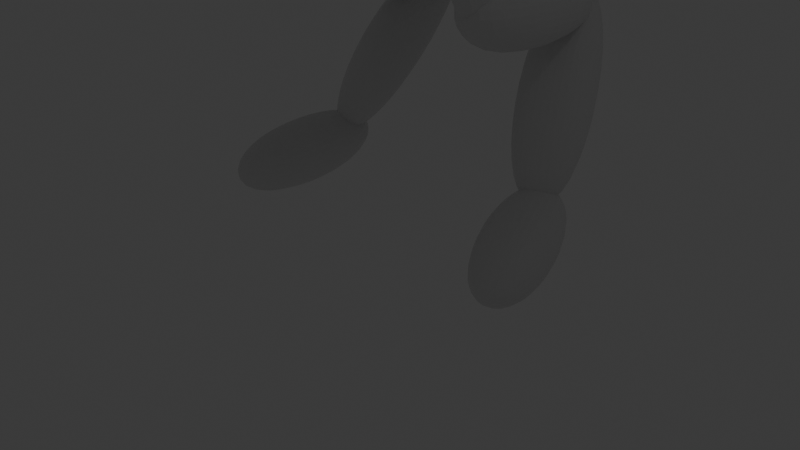 # Source: Dragon.blend  (saved by Blender 4.0.36; exported with 4.5.12 LTS)
import bpy
from mathutils import Matrix  # noqa: F401  (used for matrix-valued properties, if any)

bpy.ops.wm.read_factory_settings(use_empty=True)
scene = bpy.context.scene
scene.name = 'Scene'

# ---- collections
col_collection = bpy.data.collections.new('Collection'); scene.collection.children.link(col_collection)

# ---- materials (node trees are filled in below, after node groups)
mat_material = bpy.data.materials.new('Material')
mat_material.alpha_threshold = 0.0
mat_material.use_transparent_shadow = False
mat_material.roughness = 0.5
mat_material.line_color = (0.0, 0.0, 0.0, 1.0)

# ---- material node trees
mat_material.use_nodes = True; mat_material.node_tree.nodes.clear()
_N = mat_material.node_tree.nodes; _L = mat_material.node_tree.links
n0 = _N.new('ShaderNodeOutputMaterial'); n0.name = 'Material Output'; n0.location = (300, 300)
n1 = _N.new('ShaderNodeBsdfPrincipled'); n1.name = 'Principled BSDF'; n1.location = (10, 300)
n1.inputs[3].default_value = 1.45
_L.new(n1.outputs[0], n0.inputs[0])
n0.is_active_output = True

# ---- world
world_world = bpy.data.worlds.new('World'); scene.world = world_world
world_world.use_nodes = True; world_world.node_tree.nodes.clear()
_N = world_world.node_tree.nodes; _L = world_world.node_tree.links
n0 = _N.new('ShaderNodeOutputWorld'); n0.name = 'World Output'; n0.location = (300, 300)
n1 = _N.new('ShaderNodeBackground'); n1.name = 'Background'; n1.location = (10, 300)
n1.inputs[0].default_value = (0.05088, 0.05088, 0.05088, 1.0)
_L.new(n1.outputs[0], n0.inputs[0])
n0.is_active_output = True
world_world.color = (0.05088, 0.05088, 0.05088)
world_world.use_sun_shadow = False
world_world.sun_shadow_jitter_overblur = 0.0

# ---- cameras
cam_camera = bpy.data.cameras.new('Camera')
cam_camera.clip_end = 100.0
cam_camera.ortho_scale = 7.314

# ---- lights
light_light = bpy.data.lights.new('Light', 'POINT')
light_light.transmission_factor = 0.0
light_light.use_soft_falloff = False
light_light.shadow_soft_size = 0.1
light_light.shadow_maximum_resolution = 0.006
light_light.use_absolute_resolution = True

# ---- meshes
me_cube_001 = bpy.data.meshes.new('Cube.001')
me_cube_001.from_pydata([(0.9858, 1.243, 1.489), (1.002, -0.2664, -1.007), (0.9767, -0.1149, 0.82), (0.9956, -0.8734, -1.026), (-1.014, 1.243, 1.489), (-0.9983, -0.2664, -1.007), (-1.023, -0.1149, 0.82), (-1.004, -0.8734, -1.026)], [], [(0, 4, 6, 2), (3, 2, 6, 7), (7, 6, 4, 5), (5, 1, 3, 7), (1, 0, 2, 3), (5, 4, 0, 1)])
_uv = me_cube_001.uv_layers.new(name='UVMap')
_uv.uv.foreach_set('vector', [0.625, 0.5, 0.875, 0.5, 0.875, 0.75, 0.625, 0.75, 0.375, 0.75, 0.625, 0.75, 0.625, 1.0, 0.375, 1.0, 0.375, 0.0, 0.625, 0.0, 0.625, 0.25, 0.375, 0.25, 0.125, 0.5, 0.375, 0.5, 0.375, 0.75, 0.125, 0.75, 0.375, 0.5, 0.625, 0.5, 0.625, 0.75, 0.375, 0.75, 0.375, 0.25, 0.625, 0.25, 0.625, 0.5, 0.375, 0.5])
me_cube_001.materials.append(mat_material)
me_cube_001.use_mirror_vertex_groups = False
me_cube_001.update()
me_cube_002 = bpy.data.meshes.new('Cube.002')
me_cube_002.from_pydata([(0.9922, 1.191, 1.24), (0.9609, -0.05523, -0.6078), (0.9709, 0.2741, 1.759), (1.001, -1.076, -1.296), (-1.008, 1.191, 1.24), (-1.039, -0.05523, -0.6078), (-1.029, 0.2741, 1.759), (-0.999, -1.076, -1.296)], [], [(0, 4, 6, 2), (3, 2, 6, 7), (7, 6, 4, 5), (5, 1, 3, 7), (1, 0, 2, 3), (5, 4, 0, 1)])
_uv = me_cube_002.uv_layers.new(name='UVMap')
_uv.uv.foreach_set('vector', [0.625, 0.5, 0.875, 0.5, 0.875, 0.75, 0.625, 0.75, 0.375, 0.75, 0.625, 0.75, 0.625, 1.0, 0.375, 1.0, 0.375, 0.0, 0.625, 0.0, 0.625, 0.25, 0.375, 0.25, 0.125, 0.5, 0.375, 0.5, 0.375, 0.75, 0.125, 0.75, 0.375, 0.5, 0.625, 0.5, 0.625, 0.75, 0.375, 0.75, 0.375, 0.25, 0.625, 0.25, 0.625, 0.5, 0.375, 0.5])
me_cube_002.materials.append(mat_material)
me_cube_002.use_mirror_vertex_groups = False
me_cube_002.update()
me_cube_003 = bpy.data.meshes.new('Cube.003')
me_cube_003.from_pydata([(1.002, 1.881, 0.2754), (0.993, 0.4119, -0.8223), (0.9871, -0.1157, 2.604), (1.036, -2.342, -2.022), (-0.9982, 1.881, 0.2754), (-1.007, 0.4119, -0.8223), (-1.013, -0.1157, 2.604), (-0.9644, -2.342, -2.022)], [], [(0, 4, 6, 2), (3, 2, 6, 7), (7, 6, 4, 5), (5, 1, 3, 7), (1, 0, 2, 3), (5, 4, 0, 1)])
_uv = me_cube_003.uv_layers.new(name='UVMap')
_uv.uv.foreach_set('vector', [0.625, 0.5, 0.875, 0.5, 0.875, 0.75, 0.625, 0.75, 0.375, 0.75, 0.625, 0.75, 0.625, 1.0, 0.375, 1.0, 0.375, 0.0, 0.625, 0.0, 0.625, 0.25, 0.375, 0.25, 0.125, 0.5, 0.375, 0.5, 0.375, 0.75, 0.125, 0.75, 0.375, 0.5, 0.625, 0.5, 0.625, 0.75, 0.375, 0.75, 0.375, 0.25, 0.625, 0.25, 0.625, 0.5, 0.375, 0.5])
me_cube_003.materials.append(mat_material)
me_cube_003.use_mirror_vertex_groups = False
me_cube_003.update()
me_cube_004 = bpy.data.meshes.new('Cube.004')
me_cube_004.from_pydata([(1.052, 0.6297, 0.7369), (0.9661, -0.1661, -0.9046), (0.9804, 0.04865, 1.227), (0.9631, -0.711, -0.3571), (-0.9483, 0.6297, 0.7369), (-1.034, -0.1661, -0.9046), (-1.02, 0.04865, 1.227), (-1.037, -0.711, -0.3571)], [], [(0, 4, 6, 2), (3, 2, 6, 7), (7, 6, 4, 5), (5, 1, 3, 7), (1, 0, 2, 3), (5, 4, 0, 1)])
_uv = me_cube_004.uv_layers.new(name='UVMap')
_uv.uv.foreach_set('vector', [0.625, 0.5, 0.875, 0.5, 0.875, 0.75, 0.625, 0.75, 0.375, 0.75, 0.625, 0.75, 0.625, 1.0, 0.375, 1.0, 0.375, 0.0, 0.625, 0.0, 0.625, 0.25, 0.375, 0.25, 0.125, 0.5, 0.375, 0.5, 0.375, 0.75, 0.125, 0.75, 0.375, 0.5, 0.625, 0.5, 0.625, 0.75, 0.375, 0.75, 0.375, 0.25, 0.625, 0.25, 0.625, 0.5, 0.375, 0.5])
me_cube_004.materials.append(mat_material)
me_cube_004.use_mirror_vertex_groups = False
me_cube_004.update()
me_cube_005 = bpy.data.meshes.new('Cube.005')
me_cube_005.from_pydata([(0.995, 2.244, 0.5948), (0.9961, 1.593, -1.296), (1.017, -0.9553, 1.211), (0.9898, -1.176, -0.4835), (-1.005, 2.244, 0.5948), (-1.004, 1.593, -1.296), (-0.9833, -0.9553, 1.211), (-1.01, -1.176, -0.4835), (-1.01, -2.837, -0.5135), (-0.9845, -1.208, 2.592), (1.016, -1.208, 2.592), (0.9903, -2.837, -0.5135)], [], [(0, 4, 6, 2), (3, 2, 10, 11), (7, 6, 4, 5), (5, 1, 3, 7), (1, 0, 2, 3), (5, 4, 0, 1), (11, 10, 9, 8), (6, 7, 8, 9), (7, 3, 11, 8), (2, 6, 9, 10)])
_uv = me_cube_005.uv_layers.new(name='UVMap')
_uv.uv.foreach_set('vector', [0.625, 0.5, 0.875, 0.5, 0.875, 0.75, 0.625, 0.75, 0.375, 0.75, 0.625, 0.75, 0.625, 0.75, 0.375, 0.75, 0.375, 0.0, 0.625, 0.0, 0.625, 0.25, 0.375, 0.25, 0.125, 0.5, 0.375, 0.5, 0.375, 0.75, 0.125, 0.75, 0.375, 0.5, 0.625, 0.5, 0.625, 0.75, 0.375, 0.75, 0.375, 0.25, 0.625, 0.25, 0.625, 0.5, 0.375, 0.5, 0.375, 0.75, 0.625, 0.75, 0.625, 1.0, 0.375, 1.0, 0.625, 0.0, 0.375, 0.0, 0.375, 0.0, 0.625, 0.0, 0.125, 0.75, 0.375, 0.75, 0.375, 0.75, 0.125, 0.75, 0.625, 0.75, 0.875, 0.75, 0.875, 0.75, 0.625, 0.75])
me_cube_005.materials.append(mat_material)
me_cube_005.use_mirror_vertex_groups = False
me_cube_005.update()
me_cube_006 = bpy.data.meshes.new('Cube.006')
me_cube_006.from_pydata([(1.002, 1.709, 0.07063), (0.9931, 0.5124, 0.1854), (0.9871, -0.1157, 2.604), (1.036, -2.478, -2.214), (-0.9978, 1.709, 0.07063), (-1.007, 0.5124, 0.1854), (-1.013, -0.1157, 2.604), (-0.9641, -2.478, -2.214)], [], [(0, 4, 6, 2), (3, 2, 6, 7), (7, 6, 4, 5), (5, 1, 3, 7), (1, 0, 2, 3), (5, 4, 0, 1)])
_uv = me_cube_006.uv_layers.new(name='UVMap')
_uv.uv.foreach_set('vector', [0.625, 0.5, 0.875, 0.5, 0.875, 0.75, 0.625, 0.75, 0.375, 0.75, 0.625, 0.75, 0.625, 1.0, 0.375, 1.0, 0.375, 0.0, 0.625, 0.0, 0.625, 0.25, 0.375, 0.25, 0.125, 0.5, 0.375, 0.5, 0.375, 0.75, 0.125, 0.75, 0.375, 0.5, 0.625, 0.5, 0.625, 0.75, 0.375, 0.75, 0.375, 0.25, 0.625, 0.25, 0.625, 0.5, 0.375, 0.5])
me_cube_006.materials.append(mat_material)
me_cube_006.use_mirror_vertex_groups = False
me_cube_006.update()
me_cube_007 = bpy.data.meshes.new('Cube.007')
me_cube_007.from_pydata([(0.9996, 2.018, 1.569), (0.9518, -0.7599, -0.8596), (0.8662, -0.1314, 2.632), (0.9189, -1.174, -0.5024), (-1.0, 2.018, 1.569), (-1.048, -0.7599, -0.8596), (-1.134, -0.1314, 2.632), (-1.081, -1.174, -0.5024), (0.9294, -0.1981, -0.7565), (-1.071, -0.1981, -0.7565), (0.9996, 2.303, 1.307), (-1.0, 2.303, 1.307), (-0.9448, -0.862, -3.214), (-1.048, -1.138, -2.07), (1.055, -0.862, -3.214), (0.9521, -1.138, -2.07), (0.9538, 0.08452, -2.112), (-1.046, 0.08452, -2.112), (0.9636, 0.8365, -3.526), (-1.036, 0.8365, -3.526), (0.7702, 1.664, -1.54), (-1.23, 1.664, -1.54)], [], [(0, 4, 6, 2), (3, 2, 6, 7), (7, 6, 4, 5), (1, 3, 15, 14), (1, 0, 2, 3), (5, 4, 11, 9), (9, 11, 10, 8), (7, 5, 12, 13), (4, 0, 10, 11), (0, 1, 8, 10), (12, 14, 15, 13), (14, 12, 19, 18), (8, 1, 14, 16), (9, 8, 16, 17), (3, 7, 13, 15), (5, 9, 17, 12), (18, 19, 21, 20), (16, 14, 18, 20), (17, 16, 20, 21), (12, 17, 21, 19)])
_uv = me_cube_007.uv_layers.new(name='UVMap')
_uv.uv.foreach_set('vector', [0.625, 0.5, 0.875, 0.5, 0.875, 0.75, 0.625, 0.75, 0.375, 0.75, 0.625, 0.75, 0.625, 1.0, 0.375, 1.0, 0.375, 0.0, 0.625, 0.0, 0.625, 0.25, 0.375, 0.25, 0.375, 0.5, 0.375, 0.75, 0.375, 0.75, 0.375, 0.5, 0.375, 0.5, 0.625, 0.5, 0.625, 0.75, 0.375, 0.75, 0.375, 0.25, 0.625, 0.25, 0.625, 0.25, 0.375, 0.25, 0.375, 0.25, 0.625, 0.25, 0.625, 0.5, 0.375, 0.5, 0.375, 0.0, 0.375, 0.25, 0.375, 0.25, 0.375, 0.0, 0.875, 0.5, 0.625, 0.5, 0.625, 0.5, 0.875, 0.5, 0.625, 0.5, 0.375, 0.5, 0.375, 0.5, 0.625, 0.5, 0.125, 0.5, 0.375, 0.5, 0.375, 0.75, 0.125, 0.75, 0.375, 0.5, 0.125, 0.5, 0.125, 0.5, 0.375, 0.5, 0.375, 0.5, 0.375, 0.5, 0.375, 0.5, 0.375, 0.5, 0.375, 0.25, 0.375, 0.5, 0.375, 0.5, 0.375, 0.25, 0.375, 0.75, 0.375, 1.0, 0.375, 1.0, 0.375, 0.75, 0.375, 0.25, 0.375, 0.25, 0.375, 0.25, 0.375, 0.25, 0.375, 0.5, 0.125, 0.5, 0.125, 0.5, 0.375, 0.5, 0.375, 0.5, 0.375, 0.5, 0.375, 0.5, 0.375, 0.5, 0.375, 0.25, 0.375, 0.5, 0.375, 0.5, 0.375, 0.25, 0.375, 0.25, 0.375, 0.25, 0.375, 0.25, 0.375, 0.25])
me_cube_007.materials.append(mat_material)
me_cube_007.use_mirror_vertex_groups = False
me_cube_007.update()
me_cube_008 = bpy.data.meshes.new('Cube.008')
me_cube_008.from_pydata([(1.006, 0.5543, 0.02916), (0.9964, -0.7482, -1.002), (0.9869, -0.001343, 2.893), (1.034, -1.354, 0.2965), (-0.9944, 0.5543, 0.02916), (-1.004, -0.7482, -1.002), (-1.013, -0.001343, 2.893), (-0.9665, -1.354, 0.2965)], [], [(0, 4, 6, 2), (3, 2, 6, 7), (7, 6, 4, 5), (5, 1, 3, 7), (1, 0, 2, 3), (5, 4, 0, 1)])
_uv = me_cube_008.uv_layers.new(name='UVMap')
_uv.uv.foreach_set('vector', [0.625, 0.5, 0.875, 0.5, 0.875, 0.75, 0.625, 0.75, 0.375, 0.75, 0.625, 0.75, 0.625, 1.0, 0.375, 1.0, 0.375, 0.0, 0.625, 0.0, 0.625, 0.25, 0.375, 0.25, 0.125, 0.5, 0.375, 0.5, 0.375, 0.75, 0.125, 0.75, 0.375, 0.5, 0.625, 0.5, 0.625, 0.75, 0.375, 0.75, 0.375, 0.25, 0.625, 0.25, 0.625, 0.5, 0.375, 0.5])
me_cube_008.materials.append(mat_material)
me_cube_008.use_mirror_vertex_groups = False
me_cube_008.update()
me_cube_009 = bpy.data.meshes.new('Cube.009')
me_cube_009.from_pydata([(1.027, 2.015, 1.248), (0.9138, -0.4071, -0.3386), (0.9737, 0.02758, 1.569), (0.9518, -0.8236, -0.7085), (-0.9731, 2.015, 1.248), (-1.086, -0.4071, -0.3386), (-1.026, 0.02758, 1.569), (-1.048, -0.8236, -0.7085)], [], [(0, 4, 6, 2), (3, 2, 6, 7), (7, 6, 4, 5), (5, 1, 3, 7), (1, 0, 2, 3), (5, 4, 0, 1)])
_uv = me_cube_009.uv_layers.new(name='UVMap')
_uv.uv.foreach_set('vector', [0.625, 0.5, 0.875, 0.5, 0.875, 0.75, 0.625, 0.75, 0.375, 0.75, 0.625, 0.75, 0.625, 1.0, 0.375, 1.0, 0.375, 0.0, 0.625, 0.0, 0.625, 0.25, 0.375, 0.25, 0.125, 0.5, 0.375, 0.5, 0.375, 0.75, 0.125, 0.75, 0.375, 0.5, 0.625, 0.5, 0.625, 0.75, 0.375, 0.75, 0.375, 0.25, 0.625, 0.25, 0.625, 0.5, 0.375, 0.5])
me_cube_009.materials.append(mat_material)
me_cube_009.use_mirror_vertex_groups = False
me_cube_009.update()
me_cube_010 = bpy.data.meshes.new('Cube.010')
me_cube_010.from_pydata([(1.027, 2.015, 1.248), (0.9138, -0.4071, -0.3386), (0.9737, 0.02758, 1.569), (0.9518, -0.8236, -0.7085), (-0.9731, 2.015, 1.248), (-1.086, -0.4071, -0.3386), (-1.026, 0.02758, 1.569), (-1.048, -0.8236, -0.7085)], [], [(0, 4, 6, 2), (3, 2, 6, 7), (7, 6, 4, 5), (5, 1, 3, 7), (1, 0, 2, 3), (5, 4, 0, 1)])
_uv = me_cube_010.uv_layers.new(name='UVMap')
_uv.uv.foreach_set('vector', [0.625, 0.5, 0.875, 0.5, 0.875, 0.75, 0.625, 0.75, 0.375, 0.75, 0.625, 0.75, 0.625, 1.0, 0.375, 1.0, 0.375, 0.0, 0.625, 0.0, 0.625, 0.25, 0.375, 0.25, 0.125, 0.5, 0.375, 0.5, 0.375, 0.75, 0.125, 0.75, 0.375, 0.5, 0.625, 0.5, 0.625, 0.75, 0.375, 0.75, 0.375, 0.25, 0.625, 0.25, 0.625, 0.5, 0.375, 0.5])
me_cube_010.materials.append(mat_material)
me_cube_010.use_mirror_vertex_groups = False
me_cube_010.update()
me_cube_011 = bpy.data.meshes.new('Cube.011')
me_cube_011.from_pydata([(1.027, 2.015, 1.248), (0.9138, -0.4071, -0.3386), (0.9737, 0.02758, 1.569), (0.9518, -0.8236, -0.7085), (-0.9731, 2.015, 1.248), (-1.086, -0.4071, -0.3386), (-1.026, 0.02758, 1.569), (-1.048, -0.8236, -0.7085)], [], [(0, 4, 6, 2), (3, 2, 6, 7), (7, 6, 4, 5), (5, 1, 3, 7), (1, 0, 2, 3), (5, 4, 0, 1)])
_uv = me_cube_011.uv_layers.new(name='UVMap')
_uv.uv.foreach_set('vector', [0.625, 0.5, 0.875, 0.5, 0.875, 0.75, 0.625, 0.75, 0.375, 0.75, 0.625, 0.75, 0.625, 1.0, 0.375, 1.0, 0.375, 0.0, 0.625, 0.0, 0.625, 0.25, 0.375, 0.25, 0.125, 0.5, 0.375, 0.5, 0.375, 0.75, 0.125, 0.75, 0.375, 0.5, 0.625, 0.5, 0.625, 0.75, 0.375, 0.75, 0.375, 0.25, 0.625, 0.25, 0.625, 0.5, 0.375, 0.5])
me_cube_011.materials.append(mat_material)
me_cube_011.use_mirror_vertex_groups = False
me_cube_011.update()
me_cube_013 = bpy.data.meshes.new('Cube.013')
me_cube_013.from_pydata([(1.0, 0.2553, 0.6556), (0.9054, 0.749, 0.3154), (1.043, -1.233, 0.2363), (0.8968, -0.9129, -0.1888), (-0.9996, 0.2553, 0.6556), (-1.095, 0.749, 0.3154), (-0.9566, -1.233, 0.2363), (-1.103, -0.9129, -0.1888)], [], [(0, 4, 6, 2), (3, 2, 6, 7), (7, 6, 4, 5), (5, 1, 3, 7), (1, 0, 2, 3), (5, 4, 0, 1)])
_uv = me_cube_013.uv_layers.new(name='UVMap')
_uv.uv.foreach_set('vector', [0.625, 0.5, 0.875, 0.5, 0.875, 0.75, 0.625, 0.75, 0.375, 0.75, 0.625, 0.75, 0.625, 1.0, 0.375, 1.0, 0.375, 0.0, 0.625, 0.0, 0.625, 0.25, 0.375, 0.25, 0.125, 0.5, 0.375, 0.5, 0.375, 0.75, 0.125, 0.75, 0.375, 0.5, 0.625, 0.5, 0.625, 0.75, 0.375, 0.75, 0.375, 0.25, 0.625, 0.25, 0.625, 0.5, 0.375, 0.5])
me_cube_013.materials.append(mat_material)
me_cube_013.use_mirror_vertex_groups = False
me_cube_013.update()
me_cube_015 = bpy.data.meshes.new('Cube.015')
me_cube_015.from_pydata([(1.0, 0.2553, 0.6556), (0.9054, 0.749, 0.3154), (1.043, -1.233, 0.2363), (0.8968, -0.9129, -0.1888), (-0.9996, 0.2553, 0.6556), (-1.095, 0.749, 0.3154), (-0.9566, -1.233, 0.2363), (-1.103, -0.9129, -0.1888)], [], [(0, 4, 6, 2), (3, 2, 6, 7), (7, 6, 4, 5), (5, 1, 3, 7), (1, 0, 2, 3), (5, 4, 0, 1)])
_uv = me_cube_015.uv_layers.new(name='UVMap')
_uv.uv.foreach_set('vector', [0.625, 0.5, 0.875, 0.5, 0.875, 0.75, 0.625, 0.75, 0.375, 0.75, 0.625, 0.75, 0.625, 1.0, 0.375, 1.0, 0.375, 0.0, 0.625, 0.0, 0.625, 0.25, 0.375, 0.25, 0.125, 0.5, 0.375, 0.5, 0.375, 0.75, 0.125, 0.75, 0.375, 0.5, 0.625, 0.5, 0.625, 0.75, 0.375, 0.75, 0.375, 0.25, 0.625, 0.25, 0.625, 0.5, 0.375, 0.5])
me_cube_015.materials.append(mat_material)
me_cube_015.use_mirror_vertex_groups = False
me_cube_015.update()
me_cube_017 = bpy.data.meshes.new('Cube.017')
me_cube_017.from_pydata([(1.012, -0.0435, 0.4598), (0.9141, 0.2081, 0.04174), (1.008, -0.8871, 0.6175), (0.9266, -0.8757, -0.3802), (-0.9883, -0.0435, 0.4598), (-1.086, 0.2081, 0.04174), (-0.9921, -0.8871, 0.6175), (-1.073, -0.8757, -0.3802)], [], [(0, 4, 6, 2), (3, 2, 6, 7), (7, 6, 4, 5), (5, 1, 3, 7), (1, 0, 2, 3), (5, 4, 0, 1)])
_uv = me_cube_017.uv_layers.new(name='UVMap')
_uv.uv.foreach_set('vector', [0.625, 0.5, 0.875, 0.5, 0.875, 0.75, 0.625, 0.75, 0.375, 0.75, 0.625, 0.75, 0.625, 1.0, 0.375, 1.0, 0.375, 0.0, 0.625, 0.0, 0.625, 0.25, 0.375, 0.25, 0.125, 0.5, 0.375, 0.5, 0.375, 0.75, 0.125, 0.75, 0.375, 0.5, 0.625, 0.5, 0.625, 0.75, 0.375, 0.75, 0.375, 0.25, 0.625, 0.25, 0.625, 0.5, 0.375, 0.5])
me_cube_017.materials.append(mat_material)
me_cube_017.use_mirror_vertex_groups = False
me_cube_017.update()
me_cube_018 = bpy.data.meshes.new('Cube.018')
me_cube_018.from_pydata([(0.9474, 0.8774, 0.5995), (0.8215, 0.1745, 0.0003951), (1.02, -0.985, 0.4973), (0.8996, -1.131, -0.2942), (-1.053, 0.8774, 0.5995), (-1.178, 0.1745, 0.0003951), (-0.9803, -0.985, 0.4973), (-1.1, -1.131, -0.2942)], [], [(0, 4, 6, 2), (3, 2, 6, 7), (7, 6, 4, 5), (5, 1, 3, 7), (1, 0, 2, 3), (5, 4, 0, 1)])
_uv = me_cube_018.uv_layers.new(name='UVMap')
_uv.uv.foreach_set('vector', [0.625, 0.5, 0.875, 0.5, 0.875, 0.75, 0.625, 0.75, 0.375, 0.75, 0.625, 0.75, 0.625, 1.0, 0.375, 1.0, 0.375, 0.0, 0.625, 0.0, 0.625, 0.25, 0.375, 0.25, 0.125, 0.5, 0.375, 0.5, 0.375, 0.75, 0.125, 0.75, 0.375, 0.5, 0.625, 0.5, 0.625, 0.75, 0.375, 0.75, 0.375, 0.25, 0.625, 0.25, 0.625, 0.5, 0.375, 0.5])
me_cube_018.materials.append(mat_material)
me_cube_018.use_mirror_vertex_groups = False
me_cube_018.update()
me_cube_019 = bpy.data.meshes.new('Cube.019')
me_cube_019.from_pydata([(0.7889, -0.07696, 0.789), (0.2577, 0.01467, 0.2937), (1.817, -2.199, 0.5265), (0.9315, -1.109, -0.1841), (-1.52, -0.3711, 1.048), (-1.94, -0.3674, 0.6156), (-0.6694, -2.41, 0.9737), (-1.267, -1.491, 0.1377)], [], [(0, 4, 6, 2), (3, 2, 6, 7), (7, 6, 4, 5), (5, 1, 3, 7), (1, 0, 2, 3), (5, 4, 0, 1)])
_uv = me_cube_019.uv_layers.new(name='UVMap')
_uv.uv.foreach_set('vector', [0.625, 0.5, 0.875, 0.5, 0.875, 0.75, 0.625, 0.75, 0.375, 0.75, 0.625, 0.75, 0.625, 1.0, 0.375, 1.0, 0.375, 0.0, 0.625, 0.0, 0.625, 0.25, 0.375, 0.25, 0.125, 0.5, 0.375, 0.5, 0.375, 0.75, 0.125, 0.75, 0.375, 0.5, 0.625, 0.5, 0.625, 0.75, 0.375, 0.75, 0.375, 0.25, 0.625, 0.25, 0.625, 0.5, 0.375, 0.5])
me_cube_019.materials.append(mat_material)
me_cube_019.use_mirror_vertex_groups = False
me_cube_019.update()
me_cube = bpy.data.meshes.new('Cube')
me_cube.from_pydata([(-3.436, -2.267, -2.654), (-3.117, -1.955, -1.208), (-2.574, 0.9195, 0.4422), (-1.836, 1.276, 1.487), (-2.125, -2.267, -2.944), (-1.803, -1.955, -1.499), (-1.599, 0.9195, 0.2263), (-0.8194, 1.276, 1.262), (-4.286, -5.018, -6.002), (-4.0, -5.25, -4.968), (-2.768, -5.018, -6.339), (-2.59, -5.25, -5.28), (-5.107, -8.066, -10.41), (-4.828, -7.184, -9.576), (-3.885, -8.066, -10.68), (-3.785, -7.184, -9.807), (-5.072, -6.109, -10.13), (-4.527, -6.687, -8.183), (-3.47, -6.687, -8.417), (-3.8, -6.109, -10.41), (-4.638, -12.01, -9.639), (-4.438, -11.6, -8.793), (-3.984, -12.01, -9.783), (-3.808, -11.6, -8.933), (-3.428, -24.63, -4.053), (-3.232, -24.49, -3.133), (-2.723, -24.63, -4.209), (-2.512, -24.49, -3.293), (-2.429, -22.02, 1.85), (-1.136, -22.02, 1.564), (-2.363, -21.69, 2.101), (-1.09, -21.69, 1.819), (-3.772, -12.93, -4.412), (-3.734, -11.54, -4.235), (-2.563, -12.93, -4.68), (-2.522, -11.54, -4.503), (-3.004, -16.93, -0.9779), (-1.809, -16.93, -1.243), (-2.942, -16.18, -0.6339), (-1.72, -16.18, -0.9044), (-4.013, -5.959, -5.61), (-2.849, -5.959, -5.868), (-3.478, -5.764, -9.074), (-4.797, -5.764, -8.782), (-4.813, -6.347, -8.129), (-3.188, -6.347, -8.489), (-4.303, -5.689, -5.533), (-2.554, -5.689, -5.921), (-3.017, -6.919, -0.1069), (-1.429, -6.919, -0.4584), (-2.855, -8.047, -0.3802), (-1.692, -8.047, -0.6378), (-3.111, -7.836, -0.1472), (-1.361, -7.836, -0.5347), (-1.716, -11.73, 3.72), (-0.1281, -11.73, 3.368), (-1.541, -12.9, 3.866), (-0.6879, -14.04, 3.738), (-1.646, -13.25, 3.533), (0.2775, -12.76, 3.643)], [], [(0, 1, 3, 2), (2, 3, 7, 6), (6, 7, 5, 4), (1, 0, 8, 9), (2, 6, 4, 0), (7, 3, 1, 5), (17, 16, 12, 13), (0, 4, 10, 8), (5, 1, 9, 11), (4, 5, 11, 10), (12, 14, 22, 20), (38, 36, 28, 30), (19, 18, 15, 14), (16, 19, 14, 12), (43, 42, 19, 16), (42, 41, 18, 19), (18, 41, 47, 45), (40, 43, 16, 17), (20, 22, 26, 24), (13, 12, 20, 21), (15, 13, 21, 23), (14, 15, 23, 22), (26, 27, 25, 24), (21, 20, 24, 25), (23, 21, 25, 27), (22, 23, 27, 26), (31, 30, 28, 29), (36, 37, 29, 28), (39, 38, 30, 31), (37, 39, 31, 29), (15, 18, 35, 34), (18, 17, 33, 35), (13, 15, 34, 32), (17, 13, 32, 33), (34, 35, 39, 37), (35, 33, 38, 39), (32, 34, 37, 36), (33, 32, 36, 38), (9, 8, 43, 40), (40, 46, 52, 50), (10, 11, 41, 42), (8, 10, 42, 43), (47, 46, 44, 45), (17, 18, 45, 44), (40, 17, 44, 46), (47, 41, 51, 53), (48, 50, 56, 54), (53, 51, 57, 59), (9, 40, 50, 48), (46, 47, 53, 52), (11, 9, 48, 49), (41, 11, 49, 51), (55, 54, 56, 57), (57, 56, 58, 59), (50, 52, 58, 56), (52, 53, 59, 58), (51, 49, 55, 57), (49, 48, 54, 55)])
_uv = me_cube.uv_layers.new(name='UVMap')
_uv.uv.foreach_set('vector', [0.375, 0.0, 0.625, 0.0, 0.625, 0.25, 0.375, 0.25, 0.375, 0.25, 0.625, 0.25, 0.625, 0.5, 0.375, 0.5, 0.375, 0.5, 0.625, 0.5, 0.625, 0.75, 0.375, 0.75, 0.625, 0.0, 0.375, 0.0, 0.375, 0.0, 0.625, 0.0, 0.125, 0.5, 0.375, 0.5, 0.375, 0.75, 0.125, 0.75, 0.625, 0.5, 0.875, 0.5, 0.875, 0.75, 0.625, 0.75, 0.625, 0.0, 0.375, 0.0, 0.375, 0.0, 0.625, 0.0, 0.125, 0.75, 0.375, 0.75, 0.375, 0.75, 0.125, 0.75, 0.625, 0.75, 0.875, 0.75, 0.875, 0.75, 0.625, 0.75, 0.375, 0.75, 0.625, 0.75, 0.625, 0.75, 0.375, 0.75, 0.125, 0.75, 0.375, 0.75, 0.375, 0.75, 0.125, 0.75, 0.625, 0.0, 0.625, 0.0, 0.625, 0.0, 0.625, 0.0, 0.375, 0.75, 0.625, 0.75, 0.625, 0.75, 0.375, 0.75, 0.125, 0.75, 0.375, 0.75, 0.375, 0.75, 0.125, 0.75, 0.125, 0.75, 0.375, 0.75, 0.375, 0.75, 0.125, 0.75, 0.375, 0.75, 0.625, 0.75, 0.625, 0.75, 0.375, 0.75, 0.625, 0.75, 0.625, 0.75, 0.625, 0.75, 0.625, 0.75, 0.625, 0.0, 0.375, 0.0, 0.375, 0.0, 0.625, 0.0, 0.125, 0.75, 0.375, 0.75, 0.375, 0.75, 0.125, 0.75, 0.625, 0.0, 0.375, 0.0, 0.375, 0.0, 0.625, 0.0, 0.625, 0.75, 0.875, 0.75, 0.875, 0.75, 0.625, 0.75, 0.375, 0.75, 0.625, 0.75, 0.625, 0.75, 0.375, 0.75, 0.375, 0.75, 0.625, 0.75, 0.625, 1.0, 0.375, 1.0, 0.625, 0.0, 0.375, 0.0, 0.375, 0.0, 0.625, 0.0, 0.625, 0.75, 0.875, 0.75, 0.875, 0.75, 0.625, 0.75, 0.375, 0.75, 0.625, 0.75, 0.625, 0.75, 0.375, 0.75, 0.625, 0.75, 0.875, 0.75, 0.875, 0.75, 0.625, 0.75, 0.875, 0.75, 0.625, 0.75, 0.625, 0.75, 0.875, 0.75, 0.625, 0.75, 0.875, 0.75, 0.875, 0.75, 0.625, 0.75, 0.625, 0.75, 0.625, 0.75, 0.625, 0.75, 0.625, 0.75, 0.625, 0.75, 0.625, 0.75, 0.625, 0.75, 0.625, 0.75, 0.625, 0.75, 0.875, 0.75, 0.875, 0.75, 0.625, 0.75, 0.875, 0.75, 0.625, 0.75, 0.625, 0.75, 0.875, 0.75, 0.625, 0.0, 0.625, 0.0, 0.625, 0.0, 0.625, 0.0, 0.625, 0.75, 0.625, 0.75, 0.625, 0.75, 0.625, 0.75, 0.625, 0.75, 0.875, 0.75, 0.875, 0.75, 0.625, 0.75, 0.875, 0.75, 0.625, 0.75, 0.625, 0.75, 0.875, 0.75, 0.625, 0.0, 0.625, 0.0, 0.625, 0.0, 0.625, 0.0, 0.625, 0.0, 0.375, 0.0, 0.375, 0.0, 0.625, 0.0, 0.625, 0.0, 0.625, 0.0, 0.625, 0.0, 0.625, 0.0, 0.375, 0.75, 0.625, 0.75, 0.625, 0.75, 0.375, 0.75, 0.125, 0.75, 0.375, 0.75, 0.375, 0.75, 0.125, 0.75, 0.625, 0.75, 0.875, 0.75, 0.875, 0.75, 0.625, 0.75, 0.875, 0.75, 0.625, 0.75, 0.625, 0.75, 0.875, 0.75, 0.625, 0.0, 0.625, 0.0, 0.625, 0.0, 0.625, 0.0, 0.625, 0.75, 0.625, 0.75, 0.625, 0.75, 0.625, 0.75, 0.625, 0.0, 0.625, 0.0, 0.625, 0.0, 0.625, 0.0, 0.625, 0.75, 0.625, 0.75, 0.625, 0.75, 0.625, 0.75, 0.625, 0.0, 0.625, 0.0, 0.625, 0.0, 0.625, 0.0, 0.875, 0.75, 0.625, 0.75, 0.625, 0.75, 0.875, 0.75, 0.625, 0.75, 0.875, 0.75, 0.875, 0.75, 0.625, 0.75, 0.625, 0.75, 0.625, 0.75, 0.625, 0.75, 0.625, 0.75, 0.625, 0.75, 0.875, 0.75, 0.875, 0.75, 0.625, 0.75, 0.625, 0.75, 0.875, 0.75, 0.875, 0.75, 0.625, 0.75, 0.625, 0.0, 0.625, 0.0, 0.625, 0.0, 0.625, 0.0, 0.875, 0.75, 0.625, 0.75, 0.625, 0.75, 0.875, 0.75, 0.625, 0.75, 0.625, 0.75, 0.625, 0.75, 0.625, 0.75, 0.625, 0.75, 0.875, 0.75, 0.875, 0.75, 0.625, 0.75])
me_cube.update()
me_plane = bpy.data.meshes.new('Plane')
me_plane.from_pydata([(-0.7442, -0.5617, -0.2327), (-0.8458, -1.475, 0.234), (-1.913, 2.836, 1.785), (3.084, 0.9722, 2.296), (-1.091, 1.077, 0.765), (0.1478, -1.136, -0.1019), (-1.884, 3.572, 2.472), (4.515, 3.359, 4.701), (-0.7036, 4.168, 3.176), (3.973, 5.078, 5.526), (-0.965, -1.222, -0.5441), (0.3448, 1.189, 1.741), (-0.2892, 0.2383, 0.5311), (1.242, 3.317, 3.165), (1.714, 4.713, 4.455), (-2.122, 3.308, 2.159), (0.8497, 2.439, 2.365), (3.929, 2.479, 3.642), (3.364, 2.193, 3.213), (3.646, 1.742, 2.851), (-0.9557, 0.07149, 0.1826), (-0.868, -1.315, -0.5638), (1.379, -0.3077, 1.134), (-0.8643, 1.733, 1.622), (-1.322, 1.93, 1.361), (-0.3788, -1.287, -0.4887), (-0.8948, 0.119, 0.4231), (-0.1995, 3.553, 2.663), (-2.183, 3.253, 1.893), (0.58, 4.464, 3.826), (4.361, 4.181, 5.142), (-1.324, 3.862, 2.793), (-1.123, -1.135, -0.3522), (1.647, 1.109, 1.896), (0.01336, -0.3599, 0.3211), (2.803, 3.274, 3.779), (2.783, 4.966, 4.967), (1.48, 3.992, 3.73), (1.049, 2.819, 2.724), (-0.4655, -0.2926, 0.06377), (0.3164, 1.27, 1.521), (-2.036, 3.401, 2.361), (0.7357, 2.052, 2.051), (-0.6228, 2.907, 2.222), (3.504, 2.26, 3.329), (3.36, 1.984, 3.136), (2.195, 2.222, 2.785), (4.284, 2.801, 4.03), (3.249, 1.087, 2.373), (0.8092, 0.341, 1.079), (-0.354, -0.7305, -0.3005), (2.256, 1.727, 2.528), (2.844, 4.078, 4.327), (0.1494, 3.992, 3.162), (-0.4379, 3.22, 2.444), (-0.8363, -0.2947, 0.1448), (-0.9234, 1.868, 1.504), (-0.6349, 2.677, 1.874), (2.722, 2.633, 3.284)], [], [(12, 34, 49, 40), (34, 5, 22, 49), (49, 22, 3, 33), (40, 49, 33, 11), (10, 21, 50, 39), (21, 1, 25, 50), (50, 25, 5, 34), (39, 50, 34, 12), (11, 33, 51, 42), (3, 48, 51, 33), (19, 45, 51, 48), (18, 46, 51, 45), (16, 42, 51, 46), (13, 35, 52, 37), (35, 7, 30, 52), (52, 30, 9, 36), (37, 52, 36, 14), (6, 27, 53, 31), (27, 13, 37, 53), (53, 37, 14, 29), (31, 53, 29, 8), (15, 43, 54, 41), (43, 16, 38, 54), (54, 38, 13, 27), (41, 54, 27, 6), (0, 32, 55, 20), (32, 10, 39, 55), (55, 39, 12, 26), (20, 55, 26, 4), (4, 26, 56, 24), (26, 12, 40, 56), (56, 40, 11, 23), (24, 56, 23, 2), (2, 23, 57, 28), (23, 11, 42, 57), (57, 42, 16, 43), (28, 57, 43, 15), (16, 46, 58, 38), (18, 44, 58, 46), (17, 47, 58, 44), (7, 35, 58, 47), (13, 38, 58, 35)])
_uv = me_plane.uv_layers.new(name='UVMap')
_uv.uv.foreach_set('vector', [0.5092, 0.5062, 0.7499, 0.5383, 0.758, 0.7673, 0.5169, 0.744, 0.7499, 0.5383, 0.9686, 0.5952, 0.9843, 0.7976, 0.758, 0.7673, 0.758, 0.7673, 0.9843, 0.7976, 1.0, 1.0, 0.7749, 0.9312, 0.5169, 0.744, 0.758, 0.7673, 0.7749, 0.9312, 0.5315, 0.9182, 0.5526, 0.0, 0.7763, 0.0, 0.7582, 0.2752, 0.5188, 0.2543, 0.7763, 0.0, 1.0, 0.0, 0.9843, 0.2976, 0.7582, 0.2752, 0.7582, 0.2752, 0.9843, 0.2976, 0.9686, 0.5952, 0.7499, 0.5383, 0.5188, 0.2543, 0.7582, 0.2752, 0.7499, 0.5383, 0.5092, 0.5062, 0.5315, 0.9182, 0.7749, 0.9312, 0.8043, 0.9943, 0.5398, 0.9898, 1.0, 1.0, 1.0, 1.0, 0.8043, 0.9943, 0.7749, 0.9312, 1.0, 1.0, 0.9534, 1.0, 0.8043, 0.9943, 1.0, 1.0, 0.9067, 1.0, 0.7625, 1.0, 0.8043, 0.9943, 0.9534, 1.0, 0.5357, 1.0, 0.5398, 0.9898, 0.8043, 0.9943, 0.7625, 1.0, 0.5379, 1.0, 0.7803, 1.0, 0.7752, 1.0, 0.5369, 1.0, 0.7803, 1.0, 1.0, 1.0, 1.0, 1.0, 0.7752, 1.0, 0.7752, 1.0, 1.0, 1.0, 1.0, 1.0, 0.7763, 1.0, 0.5369, 1.0, 0.7752, 1.0, 0.7763, 1.0, 0.5526, 1.0, 0.0, 1.0, 0.2745, 1.0, 0.2745, 1.0, 0.0, 1.0, 0.2745, 1.0, 0.5379, 1.0, 0.5369, 1.0, 0.2745, 1.0, 0.2745, 1.0, 0.5369, 1.0, 0.5526, 1.0, 0.2763, 1.0, 0.0, 1.0, 0.2745, 1.0, 0.2763, 1.0, 0.0, 1.0, 0.0, 1.0, 0.2742, 1.0, 0.2748, 1.0, 0.0, 1.0, 0.2742, 1.0, 0.5357, 1.0, 0.5406, 1.0, 0.2748, 1.0, 0.2748, 1.0, 0.5406, 1.0, 0.5379, 1.0, 0.2745, 1.0, 0.0, 1.0, 0.2748, 1.0, 0.2745, 1.0, 0.0, 1.0, 0.0, 0.0, 0.2763, 0.0, 0.2545, 0.2315, -0.02356, 0.2052, 0.2763, 0.0, 0.5526, 0.0, 0.5188, 0.2543, 0.2545, 0.2315, 0.2545, 0.2315, 0.5188, 0.2543, 0.5092, 0.5062, 0.2442, 0.4716, -0.02356, 0.2052, 0.2545, 0.2315, 0.2442, 0.4716, -0.04711, 0.4104, -0.04711, 0.4104, 0.2442, 0.4716, 0.2535, 0.7224, -0.02356, 0.7052, 0.2442, 0.4716, 0.5092, 0.5062, 0.5169, 0.744, 0.2535, 0.7224, 0.2535, 0.7224, 0.5169, 0.744, 0.5315, 0.9182, 0.268, 0.9184, -0.02356, 0.7052, 0.2535, 0.7224, 0.268, 0.9184, 0.0, 1.0, 0.0, 1.0, 0.268, 0.9184, 0.2741, 0.9908, 0.0, 1.0, 0.268, 0.9184, 0.5315, 0.9182, 0.5398, 0.9898, 0.2741, 0.9908, 0.2741, 0.9908, 0.5398, 0.9898, 0.5357, 1.0, 0.2742, 1.0, 0.0, 1.0, 0.2741, 0.9908, 0.2742, 1.0, 0.0, 1.0, 0.5357, 1.0, 0.7625, 1.0, 0.8047, 1.0, 0.5406, 1.0, 0.9067, 1.0, 0.9534, 1.0, 0.8047, 1.0, 0.7625, 1.0, 1.0, 1.0, 1.0, 1.0, 0.8047, 1.0, 0.9534, 1.0, 1.0, 1.0, 0.7803, 1.0, 0.8047, 1.0, 1.0, 1.0, 0.5379, 1.0, 0.5406, 1.0, 0.8047, 1.0, 0.7803, 1.0])
me_plane.update()
me_cube_021 = bpy.data.meshes.new('Cube.021')
me_cube_021.from_pydata([(0.1333, 0.07935, 0.8043), (0.9526, 0.02457, -0.0588), (0.6205, -1.44, 0.7598), (1.428, -1.216, -0.2855), (-1.867, 0.07935, 0.8043), (-1.047, 0.02457, -0.0588), (-1.38, -1.44, 0.7598), (-0.5718, -1.216, -0.2855)], [], [(0, 4, 6, 2), (3, 2, 6, 7), (7, 6, 4, 5), (5, 1, 3, 7), (1, 0, 2, 3), (5, 4, 0, 1)])
_uv = me_cube_021.uv_layers.new(name='UVMap')
_uv.uv.foreach_set('vector', [0.625, 0.5, 0.875, 0.5, 0.875, 0.75, 0.625, 0.75, 0.375, 0.75, 0.625, 0.75, 0.625, 1.0, 0.375, 1.0, 0.375, 0.0, 0.625, 0.0, 0.625, 0.25, 0.375, 0.25, 0.125, 0.5, 0.375, 0.5, 0.375, 0.75, 0.125, 0.75, 0.375, 0.5, 0.625, 0.5, 0.625, 0.75, 0.375, 0.75, 0.375, 0.25, 0.625, 0.25, 0.625, 0.5, 0.375, 0.5])
me_cube_021.materials.append(mat_material)
me_cube_021.use_mirror_vertex_groups = False
me_cube_021.update()
me_cube_022 = bpy.data.meshes.new('Cube.022')
me_cube_022.from_pydata([(-0.8228, -0.5976, -0.2104), (-0.6476, -0.5823, -0.6227), (-2.716, -1.582, -0.2755), (-2.11, -1.517, -0.7466), (-2.88, -0.5508, -0.2115), (-2.403, -0.5673, -0.6683), (-4.52, -1.55, -0.2344), (-3.983, -1.468, -0.7314)], [], [(0, 4, 6, 2), (3, 2, 6, 7), (7, 6, 4, 5), (5, 1, 3, 7), (1, 0, 2, 3), (5, 4, 0, 1)])
_uv = me_cube_022.uv_layers.new(name='UVMap')
_uv.uv.foreach_set('vector', [0.625, 0.5, 0.875, 0.5, 0.875, 0.75, 0.625, 0.75, 0.375, 0.75, 0.625, 0.75, 0.625, 1.0, 0.375, 1.0, 0.375, 0.0, 0.625, 0.0, 0.625, 0.25, 0.375, 0.25, 0.125, 0.5, 0.375, 0.5, 0.375, 0.75, 0.125, 0.75, 0.375, 0.5, 0.625, 0.5, 0.625, 0.75, 0.375, 0.75, 0.375, 0.25, 0.625, 0.25, 0.625, 0.5, 0.375, 0.5])
me_cube_022.materials.append(mat_material)
me_cube_022.use_mirror_vertex_groups = False
me_cube_022.update()
me_cube_012 = bpy.data.meshes.new('Cube.012')
me_cube_012.from_pydata([(-0.8228, -0.5976, -0.2104), (-0.6476, -0.5823, -0.6227), (-2.716, -1.582, -0.2755), (-2.11, -1.517, -0.7466), (-2.88, -0.5508, -0.2115), (-2.403, -0.5673, -0.6683), (-4.52, -1.55, -0.2344), (-3.983, -1.468, -0.7314)], [], [(0, 4, 6, 2), (3, 2, 6, 7), (7, 6, 4, 5), (5, 1, 3, 7), (1, 0, 2, 3), (5, 4, 0, 1)])
_uv = me_cube_012.uv_layers.new(name='UVMap')
_uv.uv.foreach_set('vector', [0.625, 0.5, 0.875, 0.5, 0.875, 0.75, 0.625, 0.75, 0.375, 0.75, 0.625, 0.75, 0.625, 1.0, 0.375, 1.0, 0.375, 0.0, 0.625, 0.0, 0.625, 0.25, 0.375, 0.25, 0.125, 0.5, 0.375, 0.5, 0.375, 0.75, 0.125, 0.75, 0.375, 0.5, 0.625, 0.5, 0.625, 0.75, 0.375, 0.75, 0.375, 0.25, 0.625, 0.25, 0.625, 0.5, 0.375, 0.5])
me_cube_012.materials.append(mat_material)
me_cube_012.use_mirror_vertex_groups = False
me_cube_012.update()

# ---- objects
ob_light = bpy.data.objects.new('Light', light_light)
ob_camera = bpy.data.objects.new('Camera', cam_camera)
ob_cube_001 = bpy.data.objects.new('Cube.001', me_cube_001)
ob_sketch = bpy.data.objects.new('Sketch', None)
ob_cube_002 = bpy.data.objects.new('Cube.002', me_cube_002)
ob_cube_003 = bpy.data.objects.new('Cube.003', me_cube_003)
ob_cube_004 = bpy.data.objects.new('Cube.004', me_cube_004)
ob_cube_005 = bpy.data.objects.new('Cube.005', me_cube_005)
ob_cube_006 = bpy.data.objects.new('Cube.006', me_cube_006)
ob_cube_007 = bpy.data.objects.new('Cube.007', me_cube_007)
ob_cube_008 = bpy.data.objects.new('Cube.008', me_cube_008)
ob_cube_009 = bpy.data.objects.new('Cube.009', me_cube_009)
ob_cube_010 = bpy.data.objects.new('Cube.010', me_cube_010)
ob_cube_011 = bpy.data.objects.new('Cube.011', me_cube_011)
ob_cube_013 = bpy.data.objects.new('Cube.013', me_cube_013)
ob_cube_012 = bpy.data.objects.new('Cube.012', me_cube_015)
ob_cube_015 = bpy.data.objects.new('Cube.015', me_cube_017)
ob_cube_016 = bpy.data.objects.new('Cube.016', me_cube_018)
ob_cube_017 = bpy.data.objects.new('Cube.017', me_cube_019)
ob_cube = bpy.data.objects.new('Cube', me_cube)
ob_plane = bpy.data.objects.new('Plane', me_plane)
ob_cube_014 = bpy.data.objects.new('Cube.014', me_cube_021)
ob_cube_018 = bpy.data.objects.new('Cube.018', me_cube_022)
ob_cube_019 = bpy.data.objects.new('Cube.019', me_cube_012)

# ---- transforms, parenting, visibility, modifiers, constraints
ob_light.location = (4.374, 1.005, 6.65)
ob_light.rotation_euler = (0.1762, 0.1862, 1.808)
ob_light.lock_rotations_4d = False
ob_light.empty_display_type = 'ARROWS'
ob_light.color = (0.0, 0.0, 0.0, 0.0)
ob_light.lineart.crease_threshold = 0.0
ob_camera.location = (7.359, -6.926, 4.958)
ob_camera.rotation_euler = (1.109, 0.0, 0.8149)
ob_camera.lock_rotations_4d = False
ob_camera.empty_display_type = 'ARROWS'
ob_camera.color = (0.0, 0.0, 0.0, 0.0)
ob_camera.display_type = 'WIRE'
ob_camera.lineart.crease_threshold = 0.0
ob_cube_001.location = (1.209, 0.898, 1.339)
ob_cube_001.rotation_euler = (-0.02809, -0.09261, 0.295)
ob_cube_001.scale = (0.4491, 1.0, 1.0)
ob_cube_001.lock_rotations_4d = False
ob_cube_001.empty_display_type = 'ARROWS'
ob_cube_001.lineart.crease_threshold = 0.0
_m = ob_cube_001.modifiers.new('Subdivision', 'SUBSURF')
_m.levels = 3
_m.render_levels = 3
_m = ob_cube_001.modifiers.new('Mirror', 'MIRROR')
_m.mirror_object = ob_cube_005
ob_sketch.location = (-11.03, 6.201, 6.606)
ob_sketch.rotation_euler = (1.541, -8.613e-07, 1.575)
ob_sketch.scale = (6.337, 6.337, 6.337)
ob_sketch.empty_display_type = 'IMAGE'
ob_sketch.empty_display_size = 5.0
ob_sketch.use_empty_image_alpha = True
ob_sketch.color = (1.0, 1.0, 1.0, 0.1314)
ob_cube_002.location = (1.194, 0.5771, 2.393)
ob_cube_002.rotation_euler = (1.914, -0.1278, 0.3292)
ob_cube_002.scale = (0.4504, 0.9997, 0.9989)
ob_cube_002.lock_rotations_4d = False
ob_cube_002.empty_display_type = 'ARROWS'
ob_cube_002.lineart.crease_threshold = 0.0
_m = ob_cube_002.modifiers.new('Subdivision', 'SUBSURF')
_m.levels = 3
_m.render_levels = 3
_m = ob_cube_002.modifiers.new('Mirror', 'MIRROR')
_m.mirror_object = ob_cube_005
ob_cube_003.location = (1.099, 0.4761, 3.575)
ob_cube_003.rotation_euler = (-0.07285, -0.09286, 0.2937)
ob_cube_003.scale = (0.4491, 1.0, 1.0)
ob_cube_003.lock_rotations_4d = False
ob_cube_003.empty_display_type = 'ARROWS'
ob_cube_003.lineart.crease_threshold = 0.0
_m = ob_cube_003.modifiers.new('Subdivision', 'SUBSURF')
_m.levels = 3
_m.render_levels = 3
_m = ob_cube_003.modifiers.new('Mirror', 'MIRROR')
_m.mirror_object = ob_cube_005
ob_cube_004.location = (1.566, 0.04555, 0.4756)
ob_cube_004.rotation_euler = (2.252, -0.137, 0.3256)
ob_cube_004.scale = (0.4507, 0.9999, 0.9985)
ob_cube_004.lock_rotations_4d = False
ob_cube_004.empty_display_type = 'ARROWS'
ob_cube_004.lineart.crease_threshold = 0.0
_m = ob_cube_004.modifiers.new('Subdivision', 'SUBSURF')
_m.levels = 3
_m.render_levels = 3
_m = ob_cube_004.modifiers.new('Mirror', 'MIRROR')
_m.mirror_object = ob_cube_005
ob_cube_005.location = (0.07455, -0.1984, 5.049)
ob_cube_005.rotation_euler = (-0.2334, -0.0004596, -0.001248)
ob_cube_005.scale = (1.319, 1.366, 1.366)
ob_cube_005.lock_rotations_4d = False
ob_cube_005.empty_display_type = 'ARROWS'
ob_cube_005.lineart.crease_threshold = 0.0
_m = ob_cube_005.modifiers.new('Subdivision', 'SUBSURF')
_m.levels = 3
_m.render_levels = 3
ob_cube_006.location = (0.09357, -2.258, 7.208)
ob_cube_006.rotation_euler = (0.4425, 0.000422, -0.001261)
ob_cube_006.scale = (0.4491, 1.0, 1.0)
ob_cube_006.lock_rotations_4d = False
ob_cube_006.empty_display_type = 'ARROWS'
ob_cube_006.lineart.crease_threshold = 0.0
_m = ob_cube_006.modifiers.new('Subdivision', 'SUBSURF')
_m.levels = 3
_m.render_levels = 3
ob_cube_007.location = (0.08689, -1.693, 9.482)
ob_cube_007.rotation_euler = (3.445, -0.03553, -0.03372)
ob_cube_007.scale = (0.3566, 0.7914, 0.7908)
ob_cube_007.lock_rotations_4d = False
ob_cube_007.empty_display_type = 'ARROWS'
ob_cube_007.lineart.crease_threshold = 0.0
_m = ob_cube_007.modifiers.new('Subdivision', 'SUBSURF')
_m.levels = 3
_m.render_levels = 3
ob_cube_008.location = (-0.06957, -3.009, 9.782)
ob_cube_008.rotation_euler = (0.04937, -9.32e-05, -0.001326)
ob_cube_008.scale = (0.4491, 1.0, 1.0)
ob_cube_008.lock_rotations_4d = False
ob_cube_008.empty_display_type = 'ARROWS'
ob_cube_008.lineart.crease_threshold = 0.0
_m = ob_cube_008.modifiers.new('Subdivision', 'SUBSURF')
_m.levels = 3
_m.render_levels = 3
ob_cube_009.location = (0.01562, 2.727, 2.93)
ob_cube_009.rotation_euler = (1.27, -0.007574, 0.04839)
ob_cube_009.scale = (0.6274, 1.393, 1.391)
ob_cube_009.lock_rotations_4d = False
ob_cube_009.empty_display_type = 'ARROWS'
ob_cube_009.lineart.crease_threshold = 0.0
_m = ob_cube_009.modifiers.new('Subdivision', 'SUBSURF')
_m.levels = 3
_m.render_levels = 3
ob_cube_010.location = (0.01562, 4.4, 3.461)
ob_cube_010.rotation_euler = (2.851, -0.04831, -0.008033)
ob_cube_010.scale = (0.6274, 1.393, 1.391)
ob_cube_010.lock_rotations_4d = False
ob_cube_010.empty_display_type = 'ARROWS'
ob_cube_010.lineart.crease_threshold = 0.0
_m = ob_cube_010.modifiers.new('Subdivision', 'SUBSURF')
_m.levels = 3
_m.render_levels = 3
ob_cube_011.location = (0.01562, 4.563, 3.569)
ob_cube_011.rotation_euler = (6.111, 0.04703, 0.01368)
ob_cube_011.scale = (0.566, 1.256, 1.255)
ob_cube_011.lock_rotations_4d = False
ob_cube_011.empty_display_type = 'ARROWS'
ob_cube_011.lineart.crease_threshold = 0.0
_m = ob_cube_011.modifiers.new('Subdivision', 'SUBSURF')
_m.levels = 3
_m.render_levels = 3
ob_cube_013.location = (0.01562, 6.826, 3.831)
ob_cube_013.rotation_euler = (5.699, 0.04857, -0.006257)
ob_cube_013.scale = (0.4252, 1.125, 1.4)
ob_cube_013.lock_rotations_4d = False
ob_cube_013.empty_display_type = 'ARROWS'
ob_cube_013.lineart.crease_threshold = 0.0
_m = ob_cube_013.modifiers.new('Subdivision', 'SUBSURF')
_m.levels = 3
_m.render_levels = 3
ob_cube_012.location = (0.01562, 8.172, 3.545)
ob_cube_012.rotation_euler = (5.772, 0.0489, -0.002729)
ob_cube_012.scale = (0.3404, 0.901, 1.121)
ob_cube_012.lock_rotations_4d = False
ob_cube_012.empty_display_type = 'ARROWS'
ob_cube_012.lineart.crease_threshold = 0.0
_m = ob_cube_012.modifiers.new('Subdivision', 'SUBSURF')
_m.levels = 3
_m.render_levels = 3
ob_cube_015.location = (1.868, -1.83, 5.716)
ob_cube_015.rotation_euler = (5.196, -0.4489, -0.03274)
ob_cube_015.scale = (0.6563, 1.737, 2.161)
ob_cube_015.lock_rotations_4d = False
ob_cube_015.empty_display_type = 'ARROWS'
ob_cube_015.lineart.crease_threshold = 0.0
_m = ob_cube_015.modifiers.new('Subdivision', 'SUBSURF')
_m.levels = 3
_m.render_levels = 3
_m = ob_cube_015.modifiers.new('Mirror', 'MIRROR')
_m.mirror_object = ob_cube_005
ob_cube_016.location = (2.485, -1.223, 5.419)
ob_cube_016.rotation_euler = (5.196, -0.4489, -0.03274)
ob_cube_016.scale = (0.3091, 1.068, 1.382)
ob_cube_016.lock_rotations_4d = False
ob_cube_016.empty_display_type = 'ARROWS'
ob_cube_016.lineart.crease_threshold = 0.0
_m = ob_cube_016.modifiers.new('Subdivision', 'SUBSURF')
_m.levels = 3
_m.render_levels = 3
_m = ob_cube_016.modifiers.new('Mirror', 'MIRROR')
_m.mirror_object = ob_cube_005
ob_cube_017.location = (2.663, -2.235, 4.748)
ob_cube_017.rotation_euler = (3.853, -0.508, -0.05101)
ob_cube_017.scale = (0.2877, 0.9935, 1.205)
ob_cube_017.lock_rotations_4d = False
ob_cube_017.empty_display_type = 'ARROWS'
ob_cube_017.lineart.crease_threshold = 0.0
_m = ob_cube_017.modifiers.new('Subdivision', 'SUBSURF')
_m.levels = 3
_m.render_levels = 3
_m = ob_cube_017.modifiers.new('Mirror', 'MIRROR')
_m.mirror_object = ob_cube_005
ob_cube.location = (0.1749, -0.2291, 7.88)
ob_cube.rotation_euler = (0.0, -0.0, -0.6081)
ob_cube.scale = (-0.5262, -0.5262, -0.5262)
_m = ob_cube.modifiers.new('Subdivision', 'SUBSURF')
_m.levels = 3
_m.render_levels = 3
_m = ob_cube.modifiers.new('Mirror', 'MIRROR')
_m.mirror_object = ob_cube_005
ob_plane.location = (1.196, 0.5892, 7.712)
ob_plane.rotation_euler = (1.571, 0.6928, 1.571)
ob_plane.scale = (1.43, 1.43, 1.43)
_m = ob_plane.modifiers.new('Subdivision', 'SUBSURF')
_m.levels = 3
_m.render_levels = 3
_m = ob_plane.modifiers.new('Mirror', 'MIRROR')
_m.mirror_object = ob_cube_005
_m = ob_plane.modifiers.new('Solidify', 'SOLIDIFY')
_m.thickness = 0.1
ob_cube_014.location = (2.853, -2.365, 4.282)
ob_cube_014.rotation_euler = (3.59, -0.5049, 0.0775)
ob_cube_014.scale = (0.21, 0.7252, 0.8792)
ob_cube_014.lock_rotations_4d = False
ob_cube_014.empty_display_type = 'ARROWS'
ob_cube_014.lineart.crease_threshold = 0.0
_m = ob_cube_014.modifiers.new('Subdivision', 'SUBSURF')
_m.levels = 3
_m.render_levels = 3
_m = ob_cube_014.modifiers.new('Mirror', 'MIRROR')
_m.mirror_object = ob_cube_005
ob_cube_018.location = (3.133, -2.389, 3.839)
ob_cube_018.rotation_euler = (3.824, 0.09759, -0.04478)
ob_cube_018.scale = (0.07583, 0.3348, 0.3604)
ob_cube_018.lock_rotations_4d = False
ob_cube_018.empty_display_type = 'ARROWS'
ob_cube_018.lineart.crease_threshold = 0.0
_m = ob_cube_018.modifiers.new('Subdivision', 'SUBSURF')
_m.levels = 3
_m.render_levels = 3
_m = ob_cube_018.modifiers.new('Mirror', 'MIRROR')
_m.mirror_object = ob_cube_005
ob_cube_019.location = (3.114, -2.516, 3.684)
ob_cube_019.rotation_euler = (3.829, 0.2468, -0.0712)
ob_cube_019.scale = (0.07387, 0.3261, 0.351)
ob_cube_019.lock_rotations_4d = False
ob_cube_019.empty_display_type = 'ARROWS'
ob_cube_019.lineart.crease_threshold = 0.0
_m = ob_cube_019.modifiers.new('Subdivision', 'SUBSURF')
_m.levels = 3
_m.render_levels = 3
_m = ob_cube_019.modifiers.new('Mirror', 'MIRROR')
_m.mirror_object = ob_cube_005

# ---- collection membership
col_collection.objects.link(ob_light)
col_collection.objects.link(ob_camera)
col_collection.objects.link(ob_cube_001)
col_collection.objects.link(ob_sketch)
col_collection.objects.link(ob_cube_002)
col_collection.objects.link(ob_cube_003)
col_collection.objects.link(ob_cube_004)
col_collection.objects.link(ob_cube_005)
col_collection.objects.link(ob_cube_006)
col_collection.objects.link(ob_cube_007)
col_collection.objects.link(ob_cube_008)
col_collection.objects.link(ob_cube_009)
col_collection.objects.link(ob_cube_010)
col_collection.objects.link(ob_cube_011)
col_collection.objects.link(ob_cube_013)
col_collection.objects.link(ob_cube_012)
col_collection.objects.link(ob_cube_015)
col_collection.objects.link(ob_cube_016)
col_collection.objects.link(ob_cube_017)
col_collection.objects.link(ob_cube)
col_collection.objects.link(ob_plane)
col_collection.objects.link(ob_cube_014)
col_collection.objects.link(ob_cube_018)
col_collection.objects.link(ob_cube_019)

# ---- scene / render settings (as saved in the file)
scene.camera = ob_camera
scene.frame_start = 1; scene.frame_end = 250; scene.frame_set(1)
scene.render.engine = 'BLENDER_EEVEE_NEXT'
scene.cycles.sampling_pattern = 'TABULATED_SOBOL'
bpy.context.view_layer.update()
